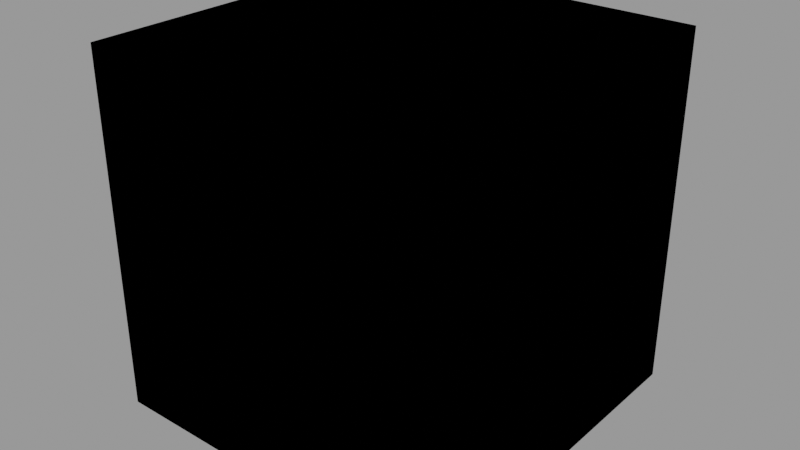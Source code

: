 # Source: data.blend  (saved by Blender 2.80.53; exported with 4.5.12 LTS)
import bpy
from mathutils import Matrix  # noqa: F401  (used for matrix-valued properties, if any)

bpy.ops.wm.read_factory_settings(use_empty=True)
scene = bpy.context.scene
scene.name = 'Scene'

# ---- materials (node trees are filled in below, after node groups)
mat_pbsh_node = bpy.data.materials.new('PBSH Node')
mat_pbsh_node.displacement_method = 'DISPLACEMENT'
mat_pbsh_node.alpha_threshold = 0.0
mat_pbsh_node.use_transparent_shadow = False
mat_pbsh_node.diffuse_color = (0.6963, 0.753, 0.8, 1.0)
mat_pbsh_node.roughness = 0.5
mat_pbsh_node.line_color = (0.0, 0.0, 0.0, 1.0)

# ---- node groups
ng_pbsh_principled_bsdf_bake = bpy.data.node_groups.new('PBSH Principled BSDF Bake', 'ShaderNodeTree')
_s = ng_pbsh_principled_bsdf_bake.interface.new_socket(name='Base Color', in_out='OUTPUT', socket_type='NodeSocketColor')
_s.default_value = (0.8, 0.8, 0.8, 1.0)
_s = ng_pbsh_principled_bsdf_bake.interface.new_socket(name='Subsurface', in_out='OUTPUT', socket_type='NodeSocketFloat')
_s.subtype = 'FACTOR'
_s.min_value = 0.0
_s.max_value = 1.0
_s = ng_pbsh_principled_bsdf_bake.interface.new_socket(name='Subsurface Radius', in_out='OUTPUT', socket_type='NodeSocketVector')
_s.default_value = (1.0, 0.2, 0.1)
_s.min_value = 0.0
_s.max_value = 100.0
_s = ng_pbsh_principled_bsdf_bake.interface.new_socket(name='Subsurface Color', in_out='OUTPUT', socket_type='NodeSocketColor')
_s.default_value = (0.8, 0.8, 0.8, 1.0)
_s = ng_pbsh_principled_bsdf_bake.interface.new_socket(name='Metallic', in_out='OUTPUT', socket_type='NodeSocketFloat')
_s.subtype = 'FACTOR'
_s.min_value = 0.0
_s.max_value = 1.0
_s = ng_pbsh_principled_bsdf_bake.interface.new_socket(name='Specular', in_out='OUTPUT', socket_type='NodeSocketFloat')
_s.subtype = 'FACTOR'
_s.default_value = 0.5
_s.min_value = 0.0
_s.max_value = 1.0
_s = ng_pbsh_principled_bsdf_bake.interface.new_socket(name='Specular Tint', in_out='OUTPUT', socket_type='NodeSocketFloat')
_s.subtype = 'FACTOR'
_s.min_value = 0.0
_s.max_value = 1.0
_s = ng_pbsh_principled_bsdf_bake.interface.new_socket(name='Roughness', in_out='OUTPUT', socket_type='NodeSocketFloat')
_s.subtype = 'FACTOR'
_s.default_value = 0.5
_s.min_value = 0.0
_s.max_value = 1.0
_s = ng_pbsh_principled_bsdf_bake.interface.new_socket(name='Anisotropic', in_out='OUTPUT', socket_type='NodeSocketFloat')
_s.subtype = 'FACTOR'
_s.min_value = 0.0
_s.max_value = 1.0
_s = ng_pbsh_principled_bsdf_bake.interface.new_socket(name='Anisotropic Rotation', in_out='OUTPUT', socket_type='NodeSocketFloat')
_s.subtype = 'FACTOR'
_s.min_value = 0.0
_s.max_value = 1.0
_s = ng_pbsh_principled_bsdf_bake.interface.new_socket(name='Sheen', in_out='OUTPUT', socket_type='NodeSocketFloat')
_s.subtype = 'FACTOR'
_s.min_value = 0.0
_s.max_value = 1.0
_s = ng_pbsh_principled_bsdf_bake.interface.new_socket(name='Sheen Tint', in_out='OUTPUT', socket_type='NodeSocketFloat')
_s.subtype = 'FACTOR'
_s.default_value = 0.5
_s.min_value = 0.0
_s.max_value = 1.0
_s = ng_pbsh_principled_bsdf_bake.interface.new_socket(name='Clearcoat', in_out='OUTPUT', socket_type='NodeSocketFloat')
_s.subtype = 'FACTOR'
_s.min_value = 0.0
_s.max_value = 1.0
_s = ng_pbsh_principled_bsdf_bake.interface.new_socket(name='Clearcoat Roughness', in_out='OUTPUT', socket_type='NodeSocketFloat')
_s.subtype = 'FACTOR'
_s.default_value = 0.03
_s.min_value = 0.0
_s.max_value = 1.0
_s = ng_pbsh_principled_bsdf_bake.interface.new_socket(name='IOR', in_out='OUTPUT', socket_type='NodeSocketFloat')
_s.default_value = 1.45
_s.min_value = 0.0
_s.max_value = 1000.0
_s = ng_pbsh_principled_bsdf_bake.interface.new_socket(name='Transmission', in_out='OUTPUT', socket_type='NodeSocketFloat')
_s.subtype = 'FACTOR'
_s.min_value = 0.0
_s.max_value = 1.0
_s = ng_pbsh_principled_bsdf_bake.interface.new_socket(name='Transmission Roughness', in_out='OUTPUT', socket_type='NodeSocketFloat')
_s.subtype = 'FACTOR'
_s.min_value = 0.0
_s.max_value = 1.0
_s = ng_pbsh_principled_bsdf_bake.interface.new_socket(name='Normal', in_out='OUTPUT', socket_type='NodeSocketVector')
_s.min_value = -1.0
_s.max_value = 1.0
_s.hide_value = True
_s = ng_pbsh_principled_bsdf_bake.interface.new_socket(name='Clearcoat Normal', in_out='OUTPUT', socket_type='NodeSocketVector')
_s.min_value = -1.0
_s.max_value = 1.0
_s.hide_value = True
_s = ng_pbsh_principled_bsdf_bake.interface.new_socket(name='Tangent', in_out='OUTPUT', socket_type='NodeSocketVector')
_s.min_value = -1.0
_s.max_value = 1.0
_s.hide_value = True
_N = ng_pbsh_principled_bsdf_bake.nodes; _L = ng_pbsh_principled_bsdf_bake.links
n0 = _N.new('NodeGroupInput'); n0.name = 'Group Input'; n0.location = (-358, -106)
n1 = _N.new('NodeGroupOutput'); n1.name = 'Group Output'; n1.location = (318, 38)
n1.width = 247
n1.inputs[0].default_value = (0.8, 0.8, 0.8, 1.0)
n1.inputs[1].default_value = 0.0
n1.inputs[2].default_value = (1.0, 0.2, 0.1)
n1.inputs[3].default_value = (0.8, 0.8, 0.8, 1.0)
n1.inputs[4].default_value = 0.0
n1.inputs[5].default_value = 0.5
n1.inputs[6].default_value = 0.0
n1.inputs[7].default_value = 0.5
n1.inputs[8].default_value = 0.0
n1.inputs[9].default_value = 0.0
n1.inputs[10].default_value = 0.0
n1.inputs[11].default_value = 0.5
n1.inputs[12].default_value = 0.0
n1.inputs[13].default_value = 0.03
n1.inputs[14].default_value = 1.45
n1.inputs[15].default_value = 0.0
n1.inputs[16].default_value = 0.0
n1.inputs[17].default_value = (0.0, 0.0, 0.0)
n1.inputs[18].default_value = (0.0, 0.0, 0.0)
n1.inputs[19].default_value = (0.0, 0.0, 0.0)
n1.is_active_output = True
ng_pbsh_emission_bake = bpy.data.node_groups.new('PBSH Emission Bake', 'ShaderNodeTree')
_s = ng_pbsh_emission_bake.interface.new_socket(name='Color', in_out='OUTPUT', socket_type='NodeSocketColor')
_s.default_value = (1.0, 1.0, 1.0, 1.0)
_s = ng_pbsh_emission_bake.interface.new_socket(name='Strength', in_out='OUTPUT', socket_type='NodeSocketFloat')
_s.default_value = 1.0
_s.min_value = 0.0
_s.max_value = 1e+06
_N = ng_pbsh_emission_bake.nodes; _L = ng_pbsh_emission_bake.links
n0 = _N.new('NodeGroupInput'); n0.name = 'Group Input'; n0.location = (-200, 0)
n1 = _N.new('NodeGroupOutput'); n1.name = 'Group Output'; n1.location = (200, 0)
n1.inputs[0].default_value = (1.0, 1.0, 1.0, 1.0)
n1.inputs[1].default_value = 1.0
n1.is_active_output = True
ng_pbsh_displacement_bake = bpy.data.node_groups.new('PBSH Displacement Bake', 'ShaderNodeTree')
_s = ng_pbsh_displacement_bake.interface.new_socket(name='Displacement', in_out='OUTPUT', socket_type='NodeSocketVector')
_s.min_value = 0.0
_s.max_value = 1.0
_s.hide_value = True
_N = ng_pbsh_displacement_bake.nodes; _L = ng_pbsh_displacement_bake.links
n0 = _N.new('NodeGroupOutput'); n0.name = 'Group Output'; n0.location = (107, 35)
n0.inputs[0].default_value = (0.0, 0.0, 0.0)
n1 = _N.new('NodeGroupInput'); n1.name = 'Group Input'; n1.location = (-200, 0)
n0.is_active_output = True
ng_pbsh_mix_alpha = bpy.data.node_groups.new('PBSH Mix Alpha', 'ShaderNodeTree')
_s = ng_pbsh_mix_alpha.interface.new_socket(name='BakeTo', in_out='OUTPUT', socket_type='NodeSocketColor')
_s.default_value = (0.0, 0.0, 0.0, 0.0)
_s = ng_pbsh_mix_alpha.interface.new_socket(name='Color', in_out='INPUT', socket_type='NodeSocketColor')
_s.default_value = (0.0, 0.0, 0.0, 0.0)
_s = ng_pbsh_mix_alpha.interface.new_socket(name='Alpha', in_out='INPUT', socket_type='NodeSocketFloat')
_s.min_value = 0.0
_s.max_value = 1.0
_N = ng_pbsh_mix_alpha.nodes; _L = ng_pbsh_mix_alpha.links
n0 = _N.new('NodeGroupInput'); n0.name = 'Group Input'; n0.location = (-220, -4)
n1 = _N.new('NodeGroupOutput'); n1.name = 'Group Output'; n1.location = (335, -1)
n1.inputs[0].default_value = (0.0, 0.0, 0.0, 0.0)
n1.is_active_output = True
ng_pbsh_mix_emision_texture = bpy.data.node_groups.new('PBSH Mix Emision Texture', 'ShaderNodeTree')
_s = ng_pbsh_mix_emision_texture.interface.new_socket(name='Color', in_out='OUTPUT', socket_type='NodeSocketColor')
_s.default_value = (0.0, 0.0, 0.0, 0.0)
_s = ng_pbsh_mix_emision_texture.interface.new_socket(name='Stregth', in_out='OUTPUT', socket_type='NodeSocketFloat')
_s.default_value = 0.5
_s.min_value = -1e+04
_s.max_value = 1e+04
_s = ng_pbsh_mix_emision_texture.interface.new_socket(name='Fac', in_out='INPUT', socket_type='NodeSocketFloat')
_s.default_value = 0.5
_s.min_value = 0.0
_s.max_value = 1.0
_s = ng_pbsh_mix_emision_texture.interface.new_socket(name='Color1', in_out='INPUT', socket_type='NodeSocketColor')
_s = ng_pbsh_mix_emision_texture.interface.new_socket(name='Stregth1', in_out='INPUT', socket_type='NodeSocketFloat')
_s.default_value = 1.0
_s.min_value = -1e+04
_s.max_value = 1e+04
_s = ng_pbsh_mix_emision_texture.interface.new_socket(name='Color2', in_out='INPUT', socket_type='NodeSocketColor')
_s = ng_pbsh_mix_emision_texture.interface.new_socket(name='Stregth2', in_out='INPUT', socket_type='NodeSocketFloat')
_s.default_value = 1.0
_s.min_value = -1e+04
_s.max_value = 1e+04
_N = ng_pbsh_mix_emision_texture.nodes; _L = ng_pbsh_mix_emision_texture.links
n0 = _N.new('ShaderNodeMath'); n0.name = 'Math.001'; n0.location = (77, 21)
n0.operation = 'DIVIDE'
n1 = _N.new('ShaderNodeMath'); n1.name = 'Math'; n1.location = (-87, 27)
n2 = _N.new('ShaderNodeMath'); n2.name = 'Math.002'; n2.location = (-251, 173)
n2.operation = 'MULTIPLY'
n3 = _N.new('NodeGroupOutput'); n3.name = 'Group Output'; n3.location = (451, 0)
n4 = _N.new('ShaderNodeMix'); n4.name = 'Mix.001'; n4.location = (251, -38)
n4.data_type = 'RGBA'
n5 = _N.new('ShaderNodeMix'); n5.name = 'Mix.002'; n5.location = (252, -234)
n5.data_type = 'RGBA'
n6 = _N.new('NodeGroupInput'); n6.name = 'Group Input'; n6.location = (-648, 4)
n7 = _N.new('ShaderNodeMath'); n7.name = 'Math.004'; n7.location = (-355, -204)
n7.operation = 'MULTIPLY'
n8 = _N.new('ShaderNodeMath'); n8.name = 'Math.003'; n8.location = (-556, -226)
n8.operation = 'SUBTRACT'
n8.inputs[0].default_value = 1.0
_L.new(n6.outputs[3], n4.inputs[7])
_L.new(n6.outputs[1], n4.inputs[6])
_L.new(n1.outputs[0], n0.inputs[1])
_L.new(n0.outputs[0], n4.inputs[0])
_L.new(n4.outputs[2], n3.inputs[0])
_L.new(n6.outputs[0], n2.inputs[0])
_L.new(n2.outputs[0], n1.inputs[0])
_L.new(n8.outputs[0], n7.inputs[0])
_L.new(n7.outputs[0], n1.inputs[1])
_L.new(n6.outputs[2], n7.inputs[1])
_L.new(n6.outputs[4], n2.inputs[1])
_L.new(n2.outputs[0], n0.inputs[0])
_L.new(n6.outputs[0], n8.inputs[1])
_L.new(n6.outputs[4], n5.inputs[7])
_L.new(n6.outputs[2], n5.inputs[6])
_L.new(n6.outputs[0], n5.inputs[0])
_L.new(n5.outputs[2], n3.inputs[1])
n3.is_active_output = True
ng_pbsh_mix_value = bpy.data.node_groups.new('PBSH Mix Value', 'ShaderNodeTree')
_s = ng_pbsh_mix_value.interface.new_socket(name='Value', in_out='OUTPUT', socket_type='NodeSocketFloat')
_s.min_value = 0.0
_s.max_value = 0.0
_s = ng_pbsh_mix_value.interface.new_socket(name='Fac', in_out='INPUT', socket_type='NodeSocketFloat')
_s.subtype = 'FACTOR'
_s.default_value = 0.5
_s.min_value = 0.0
_s.max_value = 1.0
_s = ng_pbsh_mix_value.interface.new_socket(name='Value', in_out='INPUT', socket_type='NodeSocketFloat')
_s.min_value = -1e+04
_s.max_value = 1e+04
_s = ng_pbsh_mix_value.interface.new_socket(name='Value', in_out='INPUT', socket_type='NodeSocketFloat')
_s.min_value = -1e+04
_s.max_value = 1e+04
_N = ng_pbsh_mix_value.nodes; _L = ng_pbsh_mix_value.links
n0 = _N.new('ShaderNodeMath'); n0.name = 'Math.003'; n0.location = (198, -180)
n1 = _N.new('NodeGroupOutput'); n1.name = 'Group Output'; n1.location = (398, -188)
n2 = _N.new('ShaderNodeMath'); n2.name = 'Math.002'; n2.location = (25, -2)
n2.operation = 'MULTIPLY'
n3 = _N.new('ShaderNodeMath'); n3.name = 'Math.005'; n3.location = (-140, -10)
n3.operation = 'SUBTRACT'
n3.inputs[0].default_value = 1.0
n4 = _N.new('ShaderNodeMath'); n4.name = 'Math.004'; n4.location = (-145, -308)
n4.operation = 'MULTIPLY'
n5 = _N.new('NodeGroupInput'); n5.name = 'Group Input'; n5.location = (-340, -288)
_L.new(n5.outputs[1], n2.inputs[1])
_L.new(n4.outputs[0], n0.inputs[1])
_L.new(n2.outputs[0], n0.inputs[0])
_L.new(n0.outputs[0], n1.inputs[0])
_L.new(n5.outputs[0], n4.inputs[0])
_L.new(n5.outputs[2], n4.inputs[1])
_L.new(n5.outputs[0], n3.inputs[1])
_L.new(n3.outputs[0], n2.inputs[0])
n1.is_active_output = True
ng_pbsh_emissionshader = bpy.data.node_groups.new('PBSH EmissionShader', 'ShaderNodeTree')
_s = ng_pbsh_emissionshader.interface.new_socket(name='Color', in_out='OUTPUT', socket_type='NodeSocketColor')
_s.default_value = (0.0, 0.0, 0.0, 0.0)
_s = ng_pbsh_emissionshader.interface.new_socket(name='Strength', in_out='OUTPUT', socket_type='NodeSocketFloat')
_s.default_value = 2.0
_s.min_value = 0.0
_s.max_value = 2.0
_s = ng_pbsh_emissionshader.interface.new_socket(name='Color', in_out='INPUT', socket_type='NodeSocketColor')
_s = ng_pbsh_emissionshader.interface.new_socket(name='Strength', in_out='INPUT', socket_type='NodeSocketFloat')
_s.default_value = 1.0
_s.min_value = 0.0
_s.max_value = 1e+04
_N = ng_pbsh_emissionshader.nodes; _L = ng_pbsh_emissionshader.links
n0 = _N.new('NodeGroupOutput'); n0.name = 'Group Output'; n0.location = (200, 0)
n1 = _N.new('ShaderNodeHueSaturation'); n1.name = 'Hue Saturation Value'; n1.location = (4, 122)
n2 = _N.new('NodeGroupInput'); n2.name = 'Group Input'; n2.location = (-200, 0)
_L.new(n2.outputs[0], n1.inputs[4])
_L.new(n2.outputs[1], n1.inputs[2])
_L.new(n1.outputs[0], n0.inputs[0])
_L.new(n2.outputs[1], n0.inputs[1])
n0.is_active_output = True
ng_pbsh_normal_blend = bpy.data.node_groups.new('PBSH Normal Blend', 'ShaderNodeTree')
_s = ng_pbsh_normal_blend.interface.new_socket(name='Normal', in_out='OUTPUT', socket_type='NodeSocketVector')
_s.min_value = -1.0
_s.max_value = 1.0
_s.hide_value = True
_s = ng_pbsh_normal_blend.interface.new_socket(name='Fac', in_out='INPUT', socket_type='NodeSocketFloat')
_s.min_value = 0.0
_s.max_value = 1.0
_s = ng_pbsh_normal_blend.interface.new_socket(name='Normal', in_out='INPUT', socket_type='NodeSocketVector')
_s.min_value = -1.0
_s.max_value = 1.0
_s.hide_value = True
_s = ng_pbsh_normal_blend.interface.new_socket(name='Normal', in_out='INPUT', socket_type='NodeSocketVector')
_s.min_value = -1.0
_s.max_value = 1.0
_s.hide_value = True
_N = ng_pbsh_normal_blend.nodes; _L = ng_pbsh_normal_blend.links
n0 = _N.new('ShaderNodeCombineXYZ'); n0.name = 'Combine XYZ'; n0.location = (160, 39)
n1 = _N.new('ShaderNodeSeparateXYZ'); n1.name = 'Separate XYZ'; n1.location = (-275, -108)
n2 = _N.new('NodeGroupOutput'); n2.name = 'Group Output'; n2.location = (534, 0)
n3 = _N.new('ShaderNodeSeparateXYZ'); n3.name = 'Separate XYZ.001'; n3.location = (-283, 100)
n4 = _N.new('ShaderNodeMath'); n4.name = 'Math'; n4.location = (-72, 210)
n5 = _N.new('ShaderNodeMath'); n5.name = 'Math.003'; n5.location = (-74, 49)
n5.operation = 'MULTIPLY'
n5.inputs[1].default_value = 2.0
n6 = _N.new('ShaderNodeMath'); n6.name = 'Math.001'; n6.location = (-73, -109)
n7 = _N.new('ShaderNodeVectorMath'); n7.name = 'Vector Math'; n7.location = (334, 64)
n7.operation = 'NORMALIZE'
n8 = _N.new('ShaderNodeMix'); n8.name = 'Mix.001'; n8.location = (-469, -197)
n8.data_type = 'RGBA'
n8.inputs[7].default_value = (0.2159, 0.2159, 1.0, 1.0)
n9 = _N.new('ShaderNodeMix'); n9.name = 'Mix'; n9.location = (-519, 263)
n9.data_type = 'RGBA'
n9.inputs[7].default_value = (0.2159, 0.2159, 1.0, 1.0)
n10 = _N.new('NodeGroupInput'); n10.name = 'Group Input'; n10.location = (-892, 8)
n11 = _N.new('ShaderNodeMath'); n11.name = 'Math.002'; n11.location = (-629, -19)
n11.operation = 'SUBTRACT'
n11.inputs[0].default_value = 1.0
_L.new(n3.outputs[0], n4.inputs[0])
_L.new(n3.outputs[1], n6.inputs[0])
_L.new(n1.outputs[1], n6.inputs[1])
_L.new(n1.outputs[0], n4.inputs[1])
_L.new(n4.outputs[0], n0.inputs[0])
_L.new(n6.outputs[0], n0.inputs[1])
_L.new(n3.outputs[2], n5.inputs[0])
_L.new(n0.outputs[0], n7.inputs[0])
_L.new(n7.outputs[0], n2.inputs[0])
_L.new(n10.outputs[0], n11.inputs[1])
_L.new(n5.outputs[0], n0.inputs[2])
_L.new(n10.outputs[1], n9.inputs[6])
_L.new(n8.outputs[2], n1.inputs[0])
_L.new(n9.outputs[2], n3.inputs[0])
_L.new(n10.outputs[2], n8.inputs[6])
_L.new(n11.outputs[0], n8.inputs[0])
_L.new(n10.outputs[0], n9.inputs[0])
n2.is_active_output = True

# ---- material node trees
mat_pbsh_node.use_nodes = True; mat_pbsh_node.node_tree.nodes.clear()
_N = mat_pbsh_node.node_tree.nodes; _L = mat_pbsh_node.node_tree.links
n0 = _N.new('NodeFrame'); n0.name = 'Frame'; n0.location = (861, 656)
n0.label = 'PBSH Shader Bake'
n0.width = 581
n1 = _N.new('NodeFrame'); n1.name = 'Frame.001'; n1.location = (1564, 789)
n1.label = 'PBSH Shader Calc'
n1.width = 588
n2 = _N.new('ShaderNodeGroup'); n2.name = 'Group.003'; n2.location = (30, -30)
n2.node_tree = ng_pbsh_principled_bsdf_bake
n3 = _N.new('ShaderNodeGroup'); n3.name = 'Group.001'; n3.location = (223, -327)
n3.node_tree = ng_pbsh_emission_bake
n4 = _N.new('ShaderNodeGroup'); n4.name = 'Group'; n4.location = (219, -441)
n4.node_tree = ng_pbsh_displacement_bake
n5 = _N.new('ShaderNodeGroup'); n5.name = 'Group.002'; n5.location = (411, -302)
n5.node_tree = ng_pbsh_mix_alpha
n5.inputs[0].default_value = (0.0, 0.0, 0.0, 0.0)
n5.inputs[1].default_value = 0.0
n6 = _N.new('ShaderNodeGroup'); n6.name = 'Group.008'; n6.location = (30, -58)
n6.node_tree = ng_pbsh_mix_emision_texture
n6.inputs[0].default_value = 0.5
n6.inputs[1].default_value = (0.0, 0.0, 0.0, 1.0)
n6.inputs[2].default_value = 1.0
n6.inputs[3].default_value = (0.0, 0.0, 0.0, 1.0)
n6.inputs[4].default_value = 1.0
n7 = _N.new('ShaderNodeGroup'); n7.name = 'Group.004'; n7.location = (418, -30)
n7.node_tree = ng_pbsh_mix_value
n7.inputs[0].default_value = 0.5
n7.inputs[1].default_value = 0.0
n7.inputs[2].default_value = 0.0
n8 = _N.new('ShaderNodeGroup'); n8.name = 'Group.005'; n8.location = (31, -285)
n8.node_tree = ng_pbsh_emissionshader
n8.inputs[0].default_value = (0.0, 0.0, 0.0, 1.0)
n8.inputs[1].default_value = 1.0
n9 = _N.new('ShaderNodeTexImage'); n9.name = 'Image Texture'; n9.location = (221, -39)
n10 = _N.new('ShaderNodeGroup'); n10.name = 'Group.006'; n10.location = (368, -244)
n10.node_tree = ng_pbsh_normal_blend
n10.inputs[0].default_value = 0.0
n10.inputs[1].default_value = (0.0, 0.0, 0.0)
n10.inputs[2].default_value = (0.0, 0.0, 0.0)
n2.parent = n0
n3.parent = n0
n4.parent = n0
n5.parent = n0
n6.parent = n1
n7.parent = n1
n8.parent = n1
n9.parent = n0
n10.parent = n1

# ---- meshes
me_cube_001 = bpy.data.meshes.new('Cube.001')
me_cube_001.from_pydata([(-1.0, -1.0, -1.0), (-1.0, -1.0, 1.0), (-1.0, 1.0, -1.0), (-1.0, 1.0, 1.0), (1.0, -1.0, -1.0), (1.0, -1.0, 1.0), (1.0, 1.0, -1.0), (1.0, 1.0, 1.0)], [], [(0, 1, 3, 2), (2, 3, 7, 6), (6, 7, 5, 4), (4, 5, 1, 0), (2, 6, 4, 0), (7, 3, 1, 5)])
_uv = me_cube_001.uv_layers.new(name='UVMap')
_uv.uv.foreach_set('vector', [0.375, 0.0, 0.625, 0.0, 0.625, 0.25, 0.375, 0.25, 0.375, 0.25, 0.625, 0.25, 0.625, 0.5, 0.375, 0.5, 0.375, 0.5, 0.625, 0.5, 0.625, 0.75, 0.375, 0.75, 0.375, 0.75, 0.625, 0.75, 0.625, 1.0, 0.375, 1.0, 0.125, 0.5, 0.375, 0.5, 0.375, 0.75, 0.125, 0.75, 0.625, 0.5, 0.875, 0.5, 0.875, 0.75, 0.625, 0.75])
me_cube_001.materials.append(mat_pbsh_node)
me_cube_001.use_remesh_preserve_volume = False
me_cube_001.use_remesh_preserve_attributes = False
me_cube_001.use_mirror_vertex_groups = False
me_cube_001.update()

# ---- objects
ob_cube_001 = bpy.data.objects.new('Cube.001', me_cube_001)

# ---- transforms, parenting, visibility, modifiers, constraints
ob_cube_001.location = (0.0, 0.0, 0.0)
ob_cube_001.lineart.crease_threshold = 0.0

# ---- collection membership
scene.collection.objects.link(ob_cube_001)

# ---- scene / render settings (as saved in the file)
scene.frame_start = 1; scene.frame_end = 250; scene.frame_set(1)
scene.render.engine = 'BLENDER_EEVEE_NEXT'
scene.render.image_settings.exr_codec = 'NONE'
scene.render.simplify_subdivision_render = 0
scene.render.simplify_child_particles_render = 0.0
scene.cycles.use_denoising = False
scene.cycles.samples = 128
scene.cycles.sampling_pattern = 'TABULATED_SOBOL'
scene.cycles.use_adaptive_sampling = False
scene.cycles.use_light_tree = False
scene.view_settings.view_transform = 'Filmic'
bpy.context.view_layer.update()

# ---- added for rendering (the .blend has no active camera and no usable light): camera, sun + grey world if the file has none
cam_auto = bpy.data.cameras.new('AutoCamera')
cam_auto.lens = 50.0
cam_auto.sensor_width = 36.0
cam_auto.clip_end = 1000.0
ob_auto_camera = bpy.data.objects.new('AutoCamera', cam_auto)
scene.collection.objects.link(ob_auto_camera)
ob_auto_camera.location = (3.20507, -3.84609, 2.56406)
ob_auto_camera.rotation_euler = (1.09748, -7.21219e-08, 0.694738)
scene.camera = ob_auto_camera
light_auto_sun = bpy.data.lights.new('AutoSun', 'SUN')
light_auto_sun.energy = 3.0
light_auto_sun.angle = 0.0523599
ob_auto_sun = bpy.data.objects.new('AutoSun', light_auto_sun)
scene.collection.objects.link(ob_auto_sun)
ob_auto_sun.rotation_euler = (0.872665, 0.174533, 0.523599)
if scene.world is None:
    world_auto = bpy.data.worlds.new('AutoWorld')
    world_auto.color = (0.3, 0.3, 0.3)
    scene.world = world_auto
bpy.context.view_layer.update()
